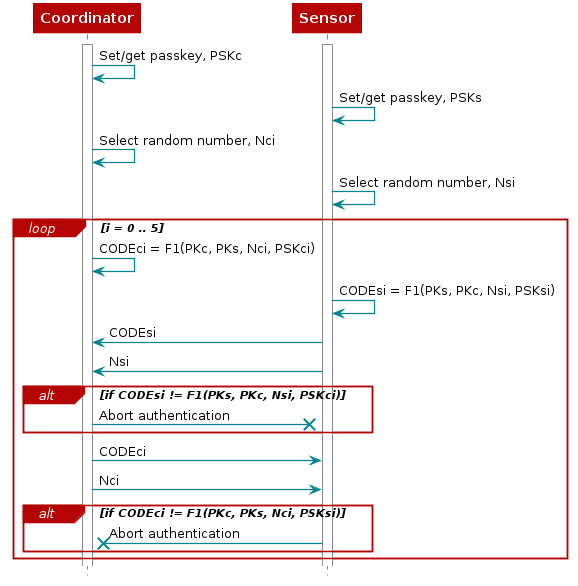

The diagram above was rendered by PlantUML. Its source (embedded in the PNG):
@startuml
skinparam backgroundColor transparent

hide footbox

scale max 900 width

skinparam sequenceArrow {
    Color #00838f
    Thickness 1.2
}


skinparam sequenceParticipant {
    BackgroundColor #b40404
    BorderColor #b40404
    BorderThickness 0
    FontColor #fff
    FontStyle bold
}

skinparam sequenceLifeLineBorderColor #888

skinparam note {
    BackgroundColor #ffe
    BorderColor #b40404
}

skinparam sequenceDivider {
    BackgroundColor #b40404
    BorderColor #b40404
    FontColor #fff
    BorderThickness 0
}

skinparam sequenceGroup {
    BackgroundColor #b40404
    BorderColor #b40404
    HeaderFontColor #fff
    HeaderFontStyle italics
    BorderThickness 1.5
}

skinparam shadowing false

skinParam state {
  BorderColor #b40404
  BackgroundColor transparent
  ArrowColor #00838f
  StartColor #00838f
  EndColor #00838f
}

skinParam activity {
  BorderColor #b40404
  BackgroundColor transparent
  ArrowColor #00838f
  StartColor #00838f
  EndColor #00838f
  BarColor #00838f
}
hide footbox

participant Coordinator as coord
participant Sensor      as sensor

activate coord
activate sensor

coord -> coord   : Set/get passkey, PSKc
sensor -> sensor : Set/get passkey, PSKs

coord -> coord   : Select random number, Nci
sensor -> sensor : Select random number, Nsi

loop i = 0 .. 5

    coord -> coord   : CODEci = F1(PKc, PKs, Nci, PSKci)
    sensor -> sensor : CODEsi = F1(PKs, PKc, Nsi, PSKsi)

    sensor -> coord : CODEsi
    sensor -> coord : Nsi

    alt if CODEsi != F1(PKs, PKc, Nsi, PSKci)

        coord ->x sensor : Abort authentication

    end

    coord -> sensor : CODEci
    coord -> sensor : Nci

    alt if CODEci != F1(PKc, PKs, Nci, PSKsi)

        sensor ->x coord : Abort authentication

    end

end

@enduml